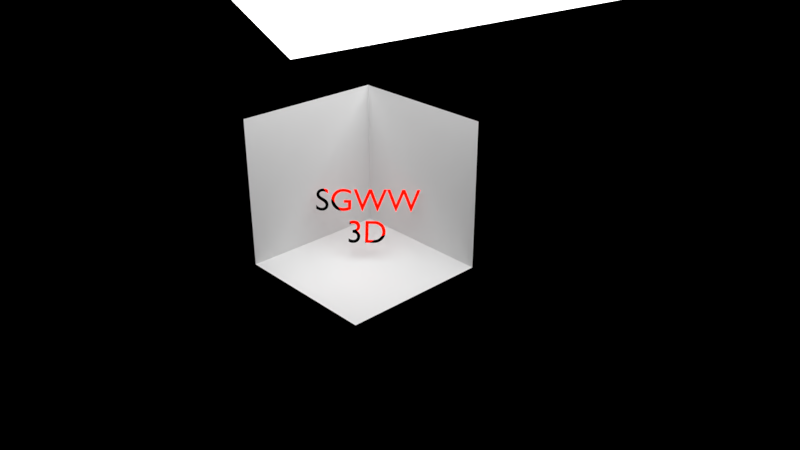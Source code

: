 # Source: sgwwlogo.blend  (saved by Blender 2.79.0; exported with 4.5.12 LTS)
import bpy
from mathutils import Matrix  # noqa: F401  (used for matrix-valued properties, if any)

bpy.ops.wm.read_factory_settings(use_empty=True)
scene = bpy.context.scene
scene.name = 'Scene'

# ---- collections
col_collection_1 = bpy.data.collections.new('Collection 1'); scene.collection.children.link(col_collection_1)

# ---- materials (node trees are filled in below, after node groups)
mat_material_002 = bpy.data.materials.new('Material.002')
mat_material_002.alpha_threshold = 0.0
mat_material_002.roughness = 0.5
mat_material_001 = bpy.data.materials.new('Material.001')
mat_material_001.alpha_threshold = 0.0
mat_material_001.roughness = 0.5
mat_material = bpy.data.materials.new('Material')
mat_material.alpha_threshold = 0.0
mat_material.roughness = 0.5
mat_material.line_color = (0.0, 0.0, 0.0, 1.0)

# ---- material node trees
mat_material_002.use_nodes = True; mat_material_002.node_tree.nodes.clear()
_N = mat_material_002.node_tree.nodes; _L = mat_material_002.node_tree.links
n0 = _N.new('ShaderNodeOutputMaterial'); n0.name = 'Material Output'; n0.location = (300, 300)
n1 = _N.new('ShaderNodeEmission'); n1.name = 'Emission'; n1.location = (10, 300)
n1.inputs[0].default_value = (0.8, 0.8, 0.8, 1.0)
n1.inputs[1].default_value = 4.0
_L.new(n1.outputs[0], n0.inputs[0])
n0.is_active_output = True
mat_material_001.use_nodes = True; mat_material_001.node_tree.nodes.clear()
_N = mat_material_001.node_tree.nodes; _L = mat_material_001.node_tree.links
n0 = _N.new('ShaderNodeOutputMaterial'); n0.name = 'Material Output'; n0.location = (300, 300)
n1 = _N.new('ShaderNodeBsdfAnisotropic'); n1.name = 'Glossy BSDF'; n1.location = (10, 300)
n1.distribution = 'GGX'
n1.inputs[0].default_value = (0.8, 0.001696, 0.0, 1.0)
n1.inputs[1].default_value = 0.0
_L.new(n1.outputs[0], n0.inputs[0])
n0.is_active_output = True

# ---- cameras
cam_camera = bpy.data.cameras.new('Camera')
cam_camera.clip_end = 100.0
cam_camera.lens = 35.0
cam_camera.sensor_width = 32.0
cam_camera.sensor_height = 18.0
cam_camera.ortho_scale = 7.314
cam_camera.dof.focus_distance = 0.0

# ---- meshes
me_plane = bpy.data.meshes.new('Plane')
me_plane.from_pydata([(-1.0, -1.0, 0.0), (1.0, -1.0, 0.0), (-1.0, 1.0, 0.0), (1.0, 1.0, 0.0)], [], [(0, 1, 3, 2)])
me_plane.materials.append(mat_material_002)
me_plane.use_remesh_preserve_volume = False
me_plane.use_remesh_preserve_attributes = False
me_plane.use_mirror_vertex_groups = False
me_plane.update()
me_cube = bpy.data.meshes.new('Cube')
me_cube.from_pydata([(1.0, 1.0, -1.0), (1.0, -1.0, -1.0), (-1.0, -1.0, -1.0), (-1.0, 1.0, -1.0), (1.0, 1.0, 1.0), (-1.0, -1.0, 1.0), (-1.0, 1.0, 1.0)], [], [(0, 1, 2, 3), (2, 5, 6, 3), (4, 0, 3, 6)])
me_cube.materials.append(mat_material)
me_cube.use_remesh_preserve_volume = False
me_cube.use_remesh_preserve_attributes = False
me_cube.use_mirror_vertex_groups = False
me_cube.update()

# ---- curves / text
txt_text = bpy.data.curves.new('Text', 'FONT')
txt_text.dimensions = '2D'
txt_text.body = 'SGWW\n3D'
txt_text.materials.append(mat_material_001)
txt_text.use_path_clamp = True
txt_text.bevel_resolution = 0
txt_text.align_x = 'CENTER'

# ---- objects
ob_plane = bpy.data.objects.new('Plane', me_plane)
ob_text = bpy.data.objects.new('Text', txt_text)
ob_cube = bpy.data.objects.new('Cube', me_cube)
ob_camera = bpy.data.objects.new('Camera', cam_camera)

# ---- transforms, parenting, visibility, modifiers, constraints
ob_plane.location = (-0.07511, 0.3996, 4.206)
ob_plane.rotation_euler = (0.0, 0.2808, -0.1403)
ob_plane.scale = (2.645, 2.645, 2.645)
ob_plane.lineart.crease_threshold = 0.0
ob_text.location = (-0.4061, 0.3347, 0.3595)
ob_text.rotation_euler = (0.9425, -0.0, 0.7854)
ob_text.scale = (0.4257, 0.4257, 0.4257)
ob_text.lineart.crease_threshold = 0.0
ob_cube.location = (-0.1019, -0.01093, 0.7843)
ob_cube.lock_rotations_4d = False
ob_cube.empty_display_type = 'ARROWS'
ob_cube.lineart.crease_threshold = 0.0
ob_camera.location = (7.481, -6.508, 5.344)
ob_camera.rotation_euler = (1.109, 0.0, 0.8149)
ob_camera.lock_rotations_4d = False
ob_camera.empty_display_type = 'ARROWS'
ob_camera.color = (0.0, 0.0, 0.0, 0.0)
ob_camera.display_type = 'WIRE'
ob_camera.lineart.crease_threshold = 0.0

# ---- collection membership
col_collection_1.objects.link(ob_plane)
col_collection_1.objects.link(ob_text)
col_collection_1.objects.link(ob_cube)
col_collection_1.objects.link(ob_camera)

# ---- scene / render settings (as saved in the file)
scene.camera = ob_camera
scene.frame_start = 1; scene.frame_end = 250; scene.frame_set(1)
scene.render.engine = 'CYCLES'
scene.render.resolution_percentage = 50
scene.render.dither_intensity = 0.0
scene.cycles.use_denoising = False
scene.cycles.samples = 300
scene.cycles.sampling_pattern = 'TABULATED_SOBOL'
scene.cycles.use_adaptive_sampling = False
scene.cycles.use_light_tree = False
scene.cycles.blur_glossy = 0.0
scene.cycles.sample_clamp_indirect = 0.0
scene.view_settings.view_transform = 'Standard'
bpy.context.view_layer.update()
